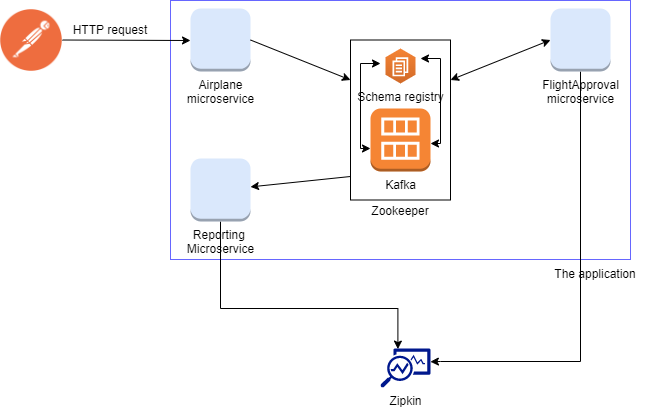

The diagram above was exported from draw.io. Its source (the exported page's mxGraphModel, read from the mxfile embedded in the PNG):
<mxGraphModel dx="1038" dy="641" grid="1" gridSize="10" guides="1" tooltips="1" connect="1" arrows="1" fold="1" page="1" pageScale="1" pageWidth="827" pageHeight="1169" math="0" shadow="0">
  <root>
    <mxCell id="0" />
    <mxCell id="1" parent="0" />
    <mxCell id="ur0ZLvm7pd8evq3FEw4T-25" value="" style="rounded=0;whiteSpace=wrap;html=1;strokeColor=#6666FF;" parent="1" vertex="1">
      <mxGeometry x="230" y="122" width="460" height="259" as="geometry" />
    </mxCell>
    <mxCell id="ur0ZLvm7pd8evq3FEw4T-2" value="&lt;span style=&quot;white-space: normal&quot;&gt;Airplane microservice&lt;br&gt;&lt;/span&gt;" style="outlineConnect=0;dashed=0;verticalLabelPosition=bottom;verticalAlign=top;align=center;html=1;shape=mxgraph.aws3.instance;fillColor=#dae8fc;strokeColor=#6666FF;" parent="1" vertex="1">
      <mxGeometry x="250" y="130" width="60" height="63" as="geometry" />
    </mxCell>
    <mxCell id="DnCLydxROlhyAvgkC9j6-7" style="edgeStyle=orthogonalEdgeStyle;rounded=0;orthogonalLoop=1;jettySize=auto;html=1;entryX=0.998;entryY=0.339;entryDx=0;entryDy=0;entryPerimeter=0;" parent="1" source="ur0ZLvm7pd8evq3FEw4T-3" target="DnCLydxROlhyAvgkC9j6-5" edge="1">
      <mxGeometry relative="1" as="geometry">
        <Array as="points">
          <mxPoint x="640" y="483" />
          <mxPoint x="500" y="483" />
        </Array>
      </mxGeometry>
    </mxCell>
    <mxCell id="ur0ZLvm7pd8evq3FEw4T-3" value="&lt;span style=&quot;white-space: normal&quot;&gt;FlightApproval microservice&lt;/span&gt;" style="outlineConnect=0;dashed=0;verticalLabelPosition=bottom;verticalAlign=top;align=center;html=1;shape=mxgraph.aws3.instance;fillColor=#dae8fc;strokeColor=#6666FF;" parent="1" vertex="1">
      <mxGeometry x="610" y="130" width="60" height="63" as="geometry" />
    </mxCell>
    <mxCell id="DnCLydxROlhyAvgkC9j6-6" style="edgeStyle=orthogonalEdgeStyle;rounded=0;orthogonalLoop=1;jettySize=auto;html=1;entryX=0.348;entryY=0.015;entryDx=0;entryDy=0;entryPerimeter=0;" parent="1" source="ur0ZLvm7pd8evq3FEw4T-4" target="DnCLydxROlhyAvgkC9j6-5" edge="1">
      <mxGeometry relative="1" as="geometry">
        <Array as="points">
          <mxPoint x="280" y="430" />
          <mxPoint x="457" y="430" />
        </Array>
      </mxGeometry>
    </mxCell>
    <mxCell id="ur0ZLvm7pd8evq3FEw4T-4" value="Reporting &lt;br&gt;Microservice" style="outlineConnect=0;dashed=0;verticalLabelPosition=bottom;verticalAlign=top;align=center;html=1;shape=mxgraph.aws3.instance;fillColor=#dae8fc;strokeColor=#6666FF;" parent="1" vertex="1">
      <mxGeometry x="250" y="280" width="60" height="63" as="geometry" />
    </mxCell>
    <mxCell id="ur0ZLvm7pd8evq3FEw4T-7" value="" style="rounded=0;whiteSpace=wrap;html=1;" parent="1" vertex="1">
      <mxGeometry x="410" y="161.5" width="100" height="160" as="geometry" />
    </mxCell>
    <mxCell id="ur0ZLvm7pd8evq3FEw4T-1" value="Kafka" style="outlineConnect=0;dashed=0;verticalLabelPosition=bottom;verticalAlign=top;align=center;html=1;shape=mxgraph.aws3.ami;fillColor=#F58534;gradientColor=none;" parent="1" vertex="1">
      <mxGeometry x="430" y="230" width="60" height="63" as="geometry" />
    </mxCell>
    <mxCell id="ur0ZLvm7pd8evq3FEw4T-10" value="Zookeeper" style="text;html=1;strokeColor=none;fillColor=none;align=center;verticalAlign=middle;whiteSpace=wrap;rounded=0;" parent="1" vertex="1">
      <mxGeometry x="390" y="323" width="140" height="20" as="geometry" />
    </mxCell>
    <mxCell id="ur0ZLvm7pd8evq3FEw4T-12" value="Schema registry" style="outlineConnect=0;dashed=0;verticalLabelPosition=bottom;verticalAlign=top;align=center;html=1;shape=mxgraph.aws3.workdocs;fillColor=#D16A28;gradientColor=#F58435;gradientDirection=north;" parent="1" vertex="1">
      <mxGeometry x="445" y="170" width="30" height="35" as="geometry" />
    </mxCell>
    <mxCell id="ur0ZLvm7pd8evq3FEw4T-15" value="" style="endArrow=classic;html=1;entryX=0;entryY=0.25;entryDx=0;entryDy=0;exitX=1;exitY=0.5;exitDx=0;exitDy=0;exitPerimeter=0;" parent="1" source="ur0ZLvm7pd8evq3FEw4T-2" target="ur0ZLvm7pd8evq3FEw4T-7" edge="1">
      <mxGeometry width="50" height="50" relative="1" as="geometry">
        <mxPoint x="360" y="226.5" as="sourcePoint" />
        <mxPoint x="410" y="176.5" as="targetPoint" />
      </mxGeometry>
    </mxCell>
    <mxCell id="ur0ZLvm7pd8evq3FEw4T-16" value="" style="endArrow=classic;startArrow=classic;html=1;entryX=0;entryY=0.5;entryDx=0;entryDy=0;entryPerimeter=0;exitX=1;exitY=0.25;exitDx=0;exitDy=0;" parent="1" source="ur0ZLvm7pd8evq3FEw4T-7" target="ur0ZLvm7pd8evq3FEw4T-3" edge="1">
      <mxGeometry width="50" height="50" relative="1" as="geometry">
        <mxPoint x="511" y="182" as="sourcePoint" />
        <mxPoint x="610" y="145" as="targetPoint" />
      </mxGeometry>
    </mxCell>
    <mxCell id="ur0ZLvm7pd8evq3FEw4T-17" value="" style="endArrow=none;startArrow=classic;html=1;endFill=0;startFill=1;" parent="1" source="ur0ZLvm7pd8evq3FEw4T-4" edge="1">
      <mxGeometry width="50" height="50" relative="1" as="geometry">
        <mxPoint x="360" y="348" as="sourcePoint" />
        <mxPoint x="410" y="298" as="targetPoint" />
      </mxGeometry>
    </mxCell>
    <mxCell id="ur0ZLvm7pd8evq3FEw4T-22" value="" style="shape=image;imageAspect=0;aspect=fixed;verticalLabelPosition=bottom;verticalAlign=top;image=data:image/png,(base64 omitted: 6212 chars);fillColor=#dae8fc;strokeColor=#6666FF;" parent="1" vertex="1">
      <mxGeometry x="60" y="131" width="62" height="62" as="geometry" />
    </mxCell>
    <mxCell id="ur0ZLvm7pd8evq3FEw4T-23" value="" style="endArrow=classic;html=1;" parent="1" edge="1">
      <mxGeometry width="50" height="50" relative="1" as="geometry">
        <mxPoint x="122" y="161.5" as="sourcePoint" />
        <mxPoint x="250" y="162" as="targetPoint" />
      </mxGeometry>
    </mxCell>
    <mxCell id="ur0ZLvm7pd8evq3FEw4T-24" value="HTTP request" style="text;html=1;strokeColor=none;fillColor=none;align=center;verticalAlign=middle;whiteSpace=wrap;rounded=0;" parent="1" vertex="1">
      <mxGeometry x="130" y="141.5" width="80" height="20" as="geometry" />
    </mxCell>
    <mxCell id="U9x3En2XGasXHDODokDG-1" value="The application&amp;nbsp; &amp;nbsp; &amp;nbsp;&amp;nbsp;" style="text;html=1;strokeColor=none;fillColor=none;align=center;verticalAlign=middle;whiteSpace=wrap;rounded=0;" parent="1" vertex="1">
      <mxGeometry x="600" y="381" width="130" height="30" as="geometry" />
    </mxCell>
    <mxCell id="U9x3En2XGasXHDODokDG-3" value="" style="endArrow=classic;startArrow=classic;html=1;rounded=0;" parent="1" edge="1">
      <mxGeometry x="0.6522" width="50" height="50" relative="1" as="geometry">
        <mxPoint x="430" y="270" as="sourcePoint" />
        <mxPoint x="440" y="185" as="targetPoint" />
        <Array as="points">
          <mxPoint x="420" y="270" />
          <mxPoint x="420" y="185" />
        </Array>
        <mxPoint as="offset" />
      </mxGeometry>
    </mxCell>
    <mxCell id="U9x3En2XGasXHDODokDG-5" value="" style="endArrow=classic;startArrow=classic;html=1;rounded=0;" parent="1" edge="1">
      <mxGeometry x="0.3913" y="-30" width="50" height="50" relative="1" as="geometry">
        <mxPoint x="490" y="265" as="sourcePoint" />
        <mxPoint x="480" y="180" as="targetPoint" />
        <Array as="points">
          <mxPoint x="500" y="265" />
          <mxPoint x="500" y="180" />
        </Array>
        <mxPoint as="offset" />
      </mxGeometry>
    </mxCell>
    <mxCell id="DnCLydxROlhyAvgkC9j6-5" value="Zipkin" style="sketch=0;aspect=fixed;pointerEvents=1;shadow=0;dashed=0;html=1;strokeColor=none;labelPosition=center;verticalLabelPosition=bottom;verticalAlign=top;align=center;fillColor=#00188D;shape=mxgraph.mscae.enterprise.monitor_running_apps" parent="1" vertex="1">
      <mxGeometry x="440" y="470" width="50" height="39" as="geometry" />
    </mxCell>
  </root>
</mxGraphModel>